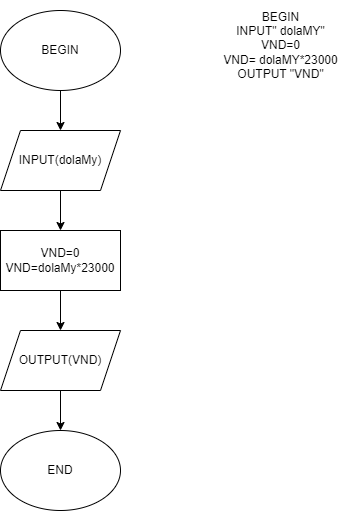

The diagram above was exported from draw.io. Its source (the exported page's mxGraphModel, read from the mxfile embedded in the PNG):
<mxGraphModel dx="1050" dy="561" grid="1" gridSize="10" guides="1" tooltips="1" connect="1" arrows="1" fold="1" page="1" pageScale="1" pageWidth="827" pageHeight="1169" math="0" shadow="0">
  <root>
    <mxCell id="0" />
    <mxCell id="1" parent="0" />
    <mxCell id="5nNjouJh5-rHlN6T_TAR-6" value="" style="edgeStyle=orthogonalEdgeStyle;rounded=0;orthogonalLoop=1;jettySize=auto;html=1;" parent="1" source="5nNjouJh5-rHlN6T_TAR-1" target="5nNjouJh5-rHlN6T_TAR-2" edge="1">
      <mxGeometry relative="1" as="geometry" />
    </mxCell>
    <mxCell id="5nNjouJh5-rHlN6T_TAR-1" value="BEGIN" style="ellipse;whiteSpace=wrap;html=1;" parent="1" vertex="1">
      <mxGeometry x="310" y="100" width="120" height="80" as="geometry" />
    </mxCell>
    <mxCell id="5nNjouJh5-rHlN6T_TAR-7" value="" style="edgeStyle=orthogonalEdgeStyle;rounded=0;orthogonalLoop=1;jettySize=auto;html=1;" parent="1" source="5nNjouJh5-rHlN6T_TAR-2" target="5nNjouJh5-rHlN6T_TAR-3" edge="1">
      <mxGeometry relative="1" as="geometry" />
    </mxCell>
    <mxCell id="5nNjouJh5-rHlN6T_TAR-2" value="INPUT(dolaMy)" style="shape=parallelogram;perimeter=parallelogramPerimeter;whiteSpace=wrap;html=1;fixedSize=1;" parent="1" vertex="1">
      <mxGeometry x="310" y="220" width="120" height="60" as="geometry" />
    </mxCell>
    <mxCell id="5nNjouJh5-rHlN6T_TAR-8" value="" style="edgeStyle=orthogonalEdgeStyle;rounded=0;orthogonalLoop=1;jettySize=auto;html=1;" parent="1" source="5nNjouJh5-rHlN6T_TAR-3" target="5nNjouJh5-rHlN6T_TAR-4" edge="1">
      <mxGeometry relative="1" as="geometry" />
    </mxCell>
    <mxCell id="5nNjouJh5-rHlN6T_TAR-3" value="VND=0&lt;br&gt;VND=dolaMy*23000" style="rounded=0;whiteSpace=wrap;html=1;" parent="1" vertex="1">
      <mxGeometry x="310" y="320" width="120" height="60" as="geometry" />
    </mxCell>
    <mxCell id="5nNjouJh5-rHlN6T_TAR-9" value="" style="edgeStyle=orthogonalEdgeStyle;rounded=0;orthogonalLoop=1;jettySize=auto;html=1;" parent="1" source="5nNjouJh5-rHlN6T_TAR-4" target="5nNjouJh5-rHlN6T_TAR-5" edge="1">
      <mxGeometry relative="1" as="geometry" />
    </mxCell>
    <mxCell id="5nNjouJh5-rHlN6T_TAR-4" value="OUTPUT(VND)" style="shape=parallelogram;perimeter=parallelogramPerimeter;whiteSpace=wrap;html=1;fixedSize=1;" parent="1" vertex="1">
      <mxGeometry x="310" y="420" width="120" height="60" as="geometry" />
    </mxCell>
    <mxCell id="5nNjouJh5-rHlN6T_TAR-5" value="END" style="ellipse;whiteSpace=wrap;html=1;" parent="1" vertex="1">
      <mxGeometry x="310" y="520" width="120" height="80" as="geometry" />
    </mxCell>
    <mxCell id="jHxFPSbdcjuhn7CnGlai-1" value="&lt;div&gt;BEGIN&lt;/div&gt;&lt;div&gt;&lt;span style=&quot;&quot;&gt;&#09;&lt;/span&gt;INPUT&quot; dolaMY&quot;&lt;/div&gt;&lt;div&gt;&lt;span style=&quot;&quot;&gt;&#09;&#09;&lt;/span&gt;VND=0&lt;/div&gt;&lt;div&gt;&lt;span style=&quot;&quot;&gt;&#09;&#09;&lt;/span&gt;VND= dolaMY*23000&lt;/div&gt;&lt;div&gt;&lt;span style=&quot;&quot;&gt;&#09;&lt;/span&gt;OUTPUT &quot;VND&quot;&lt;/div&gt;" style="text;html=1;align=center;verticalAlign=middle;resizable=0;points=[];autosize=1;strokeColor=none;fillColor=none;" vertex="1" parent="1">
      <mxGeometry x="520" y="90" width="140" height="90" as="geometry" />
    </mxCell>
  </root>
</mxGraphModel>